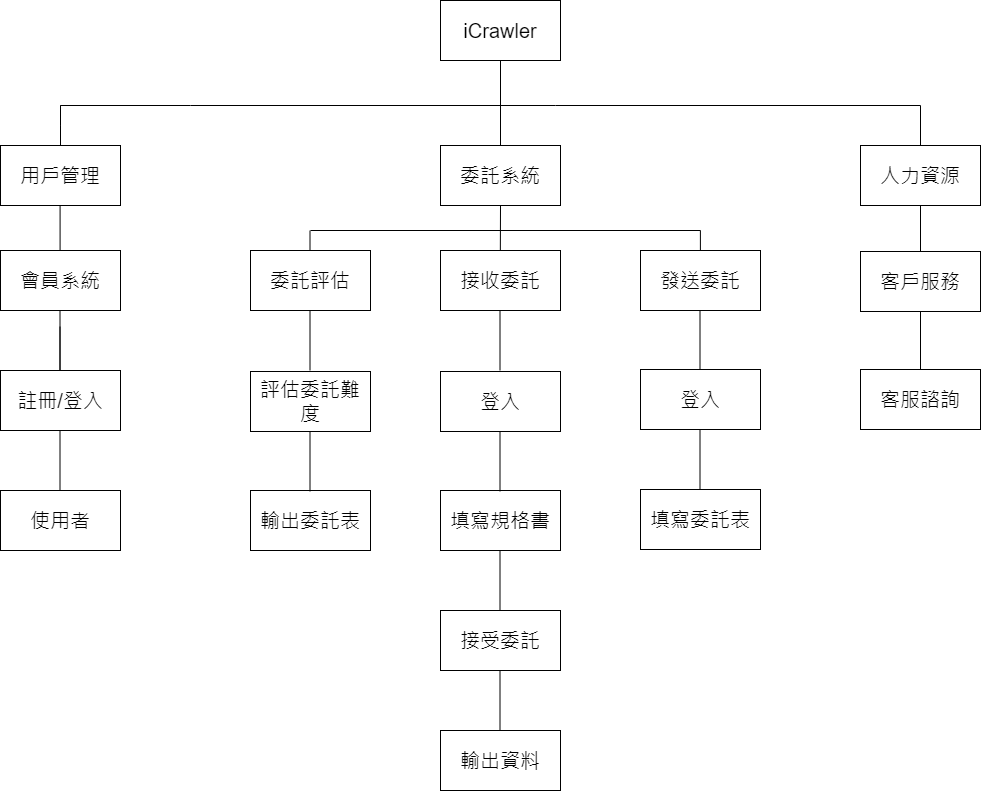

The diagram above was exported from draw.io. Its source (the exported page's mxGraphModel, read from the mxfile embedded in the PNG):
<mxGraphModel dx="1434" dy="788" grid="1" gridSize="10" guides="1" tooltips="1" connect="1" arrows="1" fold="1" page="1" pageScale="1" pageWidth="1654" pageHeight="1169" math="0" shadow="0">
  <root>
    <mxCell id="0" />
    <mxCell id="1" parent="0" />
    <mxCell id="2FVZRWwIGUDX3VKLOiLH-12" value="" style="endArrow=none;html=1;rounded=0;" edge="1" parent="1">
      <mxGeometry width="50" height="50" relative="1" as="geometry">
        <mxPoint x="1130" y="509" as="sourcePoint" />
        <mxPoint x="1130" y="410" as="targetPoint" />
        <Array as="points">
          <mxPoint x="1130" y="499" />
        </Array>
      </mxGeometry>
    </mxCell>
    <mxCell id="1ZyQG0UOCEFSKXoRxgIf-2" value="" style="endArrow=none;html=1;rounded=0;entryX=0.5;entryY=1;entryDx=0;entryDy=0;fontSize=20;" parent="1" edge="1">
      <mxGeometry width="50" height="50" relative="1" as="geometry">
        <mxPoint x="710" y="215" as="sourcePoint" />
        <mxPoint x="710" y="115" as="targetPoint" />
      </mxGeometry>
    </mxCell>
    <mxCell id="1ZyQG0UOCEFSKXoRxgIf-3" value="" style="endArrow=none;html=1;rounded=0;fontSize=20;entryX=0.5;entryY=0;entryDx=0;entryDy=0;" parent="1" edge="1" target="LhUW18AcqneprJYLj7DN-8">
      <mxGeometry width="50" height="50" relative="1" as="geometry">
        <mxPoint x="270" y="215" as="sourcePoint" />
        <mxPoint x="1320" y="210" as="targetPoint" />
        <Array as="points">
          <mxPoint x="400" y="215" />
          <mxPoint x="1130" y="215" />
        </Array>
      </mxGeometry>
    </mxCell>
    <mxCell id="1ZyQG0UOCEFSKXoRxgIf-4" value="用戶管理" style="rounded=0;whiteSpace=wrap;html=1;fontSize=20;" parent="1" vertex="1">
      <mxGeometry x="210" y="255" width="120" height="60" as="geometry" />
    </mxCell>
    <mxCell id="1ZyQG0UOCEFSKXoRxgIf-15" value="" style="endArrow=none;html=1;rounded=0;exitX=0.5;exitY=0;exitDx=0;exitDy=0;fontSize=20;" parent="1" source="1ZyQG0UOCEFSKXoRxgIf-4" edge="1">
      <mxGeometry width="50" height="50" relative="1" as="geometry">
        <mxPoint x="560" y="405" as="sourcePoint" />
        <mxPoint x="270" y="215" as="targetPoint" />
        <Array as="points">
          <mxPoint x="270" y="235" />
        </Array>
      </mxGeometry>
    </mxCell>
    <mxCell id="AnRhH3cyOn-mje4bugvT-2" value="" style="endArrow=none;html=1;rounded=0;entryX=0.5;entryY=1;entryDx=0;entryDy=0;fontSize=20;" parent="1" edge="1">
      <mxGeometry width="50" height="50" relative="1" as="geometry">
        <mxPoint x="269.5" y="496" as="sourcePoint" />
        <mxPoint x="269.5" y="436" as="targetPoint" />
      </mxGeometry>
    </mxCell>
    <mxCell id="AnRhH3cyOn-mje4bugvT-5" value="使用者" style="rounded=0;whiteSpace=wrap;html=1;fontSize=20;" parent="1" vertex="1">
      <mxGeometry x="210" y="600" width="120" height="60" as="geometry" />
    </mxCell>
    <mxCell id="OnORPDuR_sq9g_T5yMHI-11" value="" style="endArrow=none;html=1;rounded=1;fontSize=20;" parent="1" edge="1">
      <mxGeometry width="50" height="50" relative="1" as="geometry">
        <mxPoint x="710.5" y="340" as="sourcePoint" />
        <mxPoint x="910" y="340" as="targetPoint" />
      </mxGeometry>
    </mxCell>
    <mxCell id="OnORPDuR_sq9g_T5yMHI-16" value="" style="endArrow=none;html=1;rounded=0;entryX=0.5;entryY=1;entryDx=0;entryDy=0;fontSize=20;" parent="1" edge="1">
      <mxGeometry width="50" height="50" relative="1" as="geometry">
        <mxPoint x="269.58" y="375" as="sourcePoint" />
        <mxPoint x="269.58" y="315" as="targetPoint" />
      </mxGeometry>
    </mxCell>
    <mxCell id="iWReg9Hxoj-GtoKWaraV-7" value="工具" style="rounded=0;whiteSpace=wrap;html=1;fontSize=20;" parent="1" vertex="1">
      <mxGeometry x="850" y="360" width="120" height="60" as="geometry" />
    </mxCell>
    <mxCell id="LhUW18AcqneprJYLj7DN-1" value="iCrawler" style="rounded=0;whiteSpace=wrap;html=1;fontSize=20;" parent="1" vertex="1">
      <mxGeometry x="650" y="110" width="120" height="60" as="geometry" />
    </mxCell>
    <mxCell id="LhUW18AcqneprJYLj7DN-2" value="" style="endArrow=none;html=1;rounded=0;entryX=0.5;entryY=1;entryDx=0;entryDy=0;fontSize=20;exitX=0.5;exitY=0;exitDx=0;exitDy=0;" parent="1" target="LhUW18AcqneprJYLj7DN-1" edge="1" source="LhUW18AcqneprJYLj7DN-5">
      <mxGeometry width="50" height="50" relative="1" as="geometry">
        <mxPoint x="710" y="215" as="sourcePoint" />
        <mxPoint x="370" y="255" as="targetPoint" />
      </mxGeometry>
    </mxCell>
    <mxCell id="LhUW18AcqneprJYLj7DN-4" value="用戶管理" style="rounded=0;whiteSpace=wrap;html=1;fontSize=20;" parent="1" vertex="1">
      <mxGeometry x="210" y="255" width="120" height="60" as="geometry" />
    </mxCell>
    <mxCell id="LhUW18AcqneprJYLj7DN-5" value="委託系統" style="rounded=0;whiteSpace=wrap;html=1;fontSize=20;" parent="1" vertex="1">
      <mxGeometry x="650" y="255" width="120" height="60" as="geometry" />
    </mxCell>
    <mxCell id="LhUW18AcqneprJYLj7DN-6" value="註冊/登入" style="rounded=0;whiteSpace=wrap;html=1;fontSize=20;" parent="1" vertex="1">
      <mxGeometry x="210" y="480" width="120" height="60" as="geometry" />
    </mxCell>
    <mxCell id="LhUW18AcqneprJYLj7DN-11" value="" style="endArrow=none;html=1;rounded=0;exitX=0.5;exitY=0;exitDx=0;exitDy=0;fontSize=20;" parent="1" source="LhUW18AcqneprJYLj7DN-4" edge="1">
      <mxGeometry width="50" height="50" relative="1" as="geometry">
        <mxPoint x="560" y="405" as="sourcePoint" />
        <mxPoint x="270" y="215" as="targetPoint" />
        <Array as="points">
          <mxPoint x="270" y="235" />
        </Array>
      </mxGeometry>
    </mxCell>
    <mxCell id="LhUW18AcqneprJYLj7DN-14" value="會員系統" style="rounded=0;whiteSpace=wrap;html=1;fontSize=20;" parent="1" vertex="1">
      <mxGeometry x="210" y="360" width="120" height="60" as="geometry" />
    </mxCell>
    <mxCell id="LhUW18AcqneprJYLj7DN-16" value="" style="endArrow=none;html=1;rounded=0;entryX=0.5;entryY=1;entryDx=0;entryDy=0;fontSize=20;" parent="1" edge="1">
      <mxGeometry width="50" height="50" relative="1" as="geometry">
        <mxPoint x="269.5" y="480" as="sourcePoint" />
        <mxPoint x="269.5" y="420" as="targetPoint" />
      </mxGeometry>
    </mxCell>
    <mxCell id="LhUW18AcqneprJYLj7DN-30" value="填寫規格書" style="rounded=0;whiteSpace=wrap;html=1;fontSize=20;" parent="1" vertex="1">
      <mxGeometry x="650" y="600" width="120" height="60" as="geometry" />
    </mxCell>
    <mxCell id="LhUW18AcqneprJYLj7DN-31" value="填寫委託表" style="rounded=0;whiteSpace=wrap;html=1;fontSize=20;" parent="1" vertex="1">
      <mxGeometry x="850" y="599" width="120" height="60" as="geometry" />
    </mxCell>
    <mxCell id="LhUW18AcqneprJYLj7DN-42" value="" style="endArrow=none;html=1;rounded=0;fontSize=20;" parent="1" edge="1">
      <mxGeometry width="50" height="50" relative="1" as="geometry">
        <mxPoint x="909.9000000000002" y="380" as="sourcePoint" />
        <mxPoint x="909.9000000000002" y="340" as="targetPoint" />
        <Array as="points">
          <mxPoint x="909.9000000000002" y="370" />
        </Array>
      </mxGeometry>
    </mxCell>
    <mxCell id="LhUW18AcqneprJYLj7DN-56" value="登入" style="rounded=0;whiteSpace=wrap;html=1;fontSize=20;" parent="1" vertex="1">
      <mxGeometry x="850" y="479" width="120" height="60" as="geometry" />
    </mxCell>
    <mxCell id="LhUW18AcqneprJYLj7DN-68" value="登入" style="rounded=0;whiteSpace=wrap;html=1;fontSize=20;" vertex="1" parent="1">
      <mxGeometry x="650" y="481" width="120" height="60" as="geometry" />
    </mxCell>
    <mxCell id="qKgbjRByMszJkLf_yzFe-4" value="接受委託" style="rounded=0;whiteSpace=wrap;html=1;fontSize=20;" vertex="1" parent="1">
      <mxGeometry x="650" y="720" width="120" height="60" as="geometry" />
    </mxCell>
    <mxCell id="qKgbjRByMszJkLf_yzFe-6" value="輸出資料" style="rounded=0;whiteSpace=wrap;html=1;fontSize=20;" vertex="1" parent="1">
      <mxGeometry x="650" y="840" width="120" height="60" as="geometry" />
    </mxCell>
    <mxCell id="qKgbjRByMszJkLf_yzFe-8" value="委託評估" style="rounded=0;whiteSpace=wrap;html=1;fontSize=20;" vertex="1" parent="1">
      <mxGeometry x="460" y="360" width="120" height="60" as="geometry" />
    </mxCell>
    <mxCell id="qKgbjRByMszJkLf_yzFe-9" value="評估委託難度" style="rounded=0;whiteSpace=wrap;html=1;fontSize=20;" vertex="1" parent="1">
      <mxGeometry x="460" y="481" width="120" height="60" as="geometry" />
    </mxCell>
    <mxCell id="qKgbjRByMszJkLf_yzFe-10" value="輸出委託表" style="rounded=0;whiteSpace=wrap;html=1;fontSize=20;" vertex="1" parent="1">
      <mxGeometry x="460" y="600" width="120" height="60" as="geometry" />
    </mxCell>
    <mxCell id="LhUW18AcqneprJYLj7DN-8" value="人力資源" style="rounded=0;whiteSpace=wrap;html=1;fontSize=20;container=0;" parent="1" vertex="1">
      <mxGeometry x="1070" y="255" width="120" height="60" as="geometry" />
    </mxCell>
    <mxCell id="LhUW18AcqneprJYLj7DN-44" value="客戶服務" style="rounded=0;whiteSpace=wrap;html=1;rotation=0;fontSize=20;container=0;" parent="1" vertex="1">
      <mxGeometry x="1070" y="361" width="120" height="60" as="geometry" />
    </mxCell>
    <mxCell id="LhUW18AcqneprJYLj7DN-52" value="" style="endArrow=none;html=1;rounded=0;entryX=0.5;entryY=1;entryDx=0;entryDy=0;fontSize=20;exitX=0.5;exitY=0;exitDx=0;exitDy=0;" parent="1" target="LhUW18AcqneprJYLj7DN-8" edge="1" source="LhUW18AcqneprJYLj7DN-44">
      <mxGeometry width="50" height="50" relative="1" as="geometry">
        <mxPoint x="1160" y="344" as="sourcePoint" />
        <mxPoint x="1200" y="364" as="targetPoint" />
      </mxGeometry>
    </mxCell>
    <mxCell id="qKgbjRByMszJkLf_yzFe-11" value="" style="endArrow=none;html=1;rounded=0;" edge="1" parent="1">
      <mxGeometry width="50" height="50" relative="1" as="geometry">
        <mxPoint x="780" y="340" as="sourcePoint" />
        <mxPoint x="520" y="340" as="targetPoint" />
        <Array as="points">
          <mxPoint x="780" y="340" />
        </Array>
      </mxGeometry>
    </mxCell>
    <mxCell id="qKgbjRByMszJkLf_yzFe-12" value="" style="endArrow=none;html=1;rounded=0;entryX=0.5;entryY=1;entryDx=0;entryDy=0;fontSize=20;" edge="1" parent="1">
      <mxGeometry width="50" height="50" relative="1" as="geometry">
        <mxPoint x="519.5" y="360" as="sourcePoint" />
        <mxPoint x="519.5" y="340" as="targetPoint" />
      </mxGeometry>
    </mxCell>
    <mxCell id="qKgbjRByMszJkLf_yzFe-13" value="" style="endArrow=none;html=1;rounded=0;entryX=0.5;entryY=1;entryDx=0;entryDy=0;fontSize=20;" edge="1" parent="1">
      <mxGeometry width="50" height="50" relative="1" as="geometry">
        <mxPoint x="519.5" y="480" as="sourcePoint" />
        <mxPoint x="519.5" y="420" as="targetPoint" />
      </mxGeometry>
    </mxCell>
    <mxCell id="qKgbjRByMszJkLf_yzFe-14" value="" style="endArrow=none;html=1;rounded=0;entryX=0.5;entryY=1;entryDx=0;entryDy=0;fontSize=20;" edge="1" parent="1">
      <mxGeometry width="50" height="50" relative="1" as="geometry">
        <mxPoint x="519.5" y="601" as="sourcePoint" />
        <mxPoint x="519.5" y="541" as="targetPoint" />
      </mxGeometry>
    </mxCell>
    <mxCell id="qKgbjRByMszJkLf_yzFe-17" value="" style="endArrow=none;html=1;rounded=0;entryX=0.5;entryY=1;entryDx=0;entryDy=0;fontSize=20;" edge="1" parent="1">
      <mxGeometry width="50" height="50" relative="1" as="geometry">
        <mxPoint x="269.5" y="600" as="sourcePoint" />
        <mxPoint x="269.5" y="540" as="targetPoint" />
      </mxGeometry>
    </mxCell>
    <mxCell id="qKgbjRByMszJkLf_yzFe-19" value="" style="endArrow=none;html=1;rounded=0;entryX=0.5;entryY=1;entryDx=0;entryDy=0;fontSize=20;" edge="1" parent="1">
      <mxGeometry width="50" height="50" relative="1" as="geometry">
        <mxPoint x="709.5" y="480" as="sourcePoint" />
        <mxPoint x="709.5" y="420" as="targetPoint" />
      </mxGeometry>
    </mxCell>
    <mxCell id="qKgbjRByMszJkLf_yzFe-20" value="" style="endArrow=none;html=1;rounded=0;entryX=0.5;entryY=1;entryDx=0;entryDy=0;fontSize=20;" edge="1" parent="1">
      <mxGeometry width="50" height="50" relative="1" as="geometry">
        <mxPoint x="709.5" y="601" as="sourcePoint" />
        <mxPoint x="709.5" y="541" as="targetPoint" />
      </mxGeometry>
    </mxCell>
    <mxCell id="qKgbjRByMszJkLf_yzFe-21" value="" style="endArrow=none;html=1;rounded=0;entryX=0.5;entryY=1;entryDx=0;entryDy=0;fontSize=20;" edge="1" parent="1">
      <mxGeometry width="50" height="50" relative="1" as="geometry">
        <mxPoint x="709.5" y="720" as="sourcePoint" />
        <mxPoint x="709.5" y="660" as="targetPoint" />
      </mxGeometry>
    </mxCell>
    <mxCell id="qKgbjRByMszJkLf_yzFe-22" value="" style="endArrow=none;html=1;rounded=0;entryX=0.5;entryY=1;entryDx=0;entryDy=0;fontSize=20;" edge="1" parent="1">
      <mxGeometry width="50" height="50" relative="1" as="geometry">
        <mxPoint x="709.5" y="840" as="sourcePoint" />
        <mxPoint x="709.5" y="780" as="targetPoint" />
      </mxGeometry>
    </mxCell>
    <mxCell id="qKgbjRByMszJkLf_yzFe-23" value="" style="endArrow=none;html=1;rounded=0;entryX=0.5;entryY=1;entryDx=0;entryDy=0;fontSize=20;" edge="1" parent="1">
      <mxGeometry width="50" height="50" relative="1" as="geometry">
        <mxPoint x="909.5" y="479" as="sourcePoint" />
        <mxPoint x="909.5" y="419" as="targetPoint" />
      </mxGeometry>
    </mxCell>
    <mxCell id="qKgbjRByMszJkLf_yzFe-24" value="" style="endArrow=none;html=1;rounded=0;entryX=0.5;entryY=1;entryDx=0;entryDy=0;fontSize=20;" edge="1" parent="1">
      <mxGeometry width="50" height="50" relative="1" as="geometry">
        <mxPoint x="909.5" y="599" as="sourcePoint" />
        <mxPoint x="909.5" y="539" as="targetPoint" />
      </mxGeometry>
    </mxCell>
    <mxCell id="qKgbjRByMszJkLf_yzFe-25" value="" style="endArrow=none;html=1;rounded=0;fontSize=20;entryX=0.5;entryY=1;entryDx=0;entryDy=0;" edge="1" parent="1" target="LhUW18AcqneprJYLj7DN-5">
      <mxGeometry width="50" height="50" relative="1" as="geometry">
        <mxPoint x="709.8000000000001" y="381" as="sourcePoint" />
        <mxPoint x="709.8000000000001" y="341" as="targetPoint" />
        <Array as="points">
          <mxPoint x="709.8000000000001" y="371" />
        </Array>
      </mxGeometry>
    </mxCell>
    <mxCell id="LhUW18AcqneprJYLj7DN-29" value="接收委託" style="rounded=0;whiteSpace=wrap;html=1;fontSize=20;" vertex="1" parent="1">
      <mxGeometry x="650" y="360" width="120" height="60" as="geometry" />
    </mxCell>
    <mxCell id="LhUW18AcqneprJYLj7DN-65" value="發送委託" style="rounded=0;whiteSpace=wrap;html=1;fontSize=20;" parent="1" vertex="1">
      <mxGeometry x="850" y="360" width="120" height="60" as="geometry" />
    </mxCell>
    <mxCell id="LhUW18AcqneprJYLj7DN-45" value="客服諮詢" style="rounded=0;whiteSpace=wrap;html=1;fontSize=20;container=0;" parent="1" vertex="1">
      <mxGeometry x="1070" y="479" width="120" height="60" as="geometry" />
    </mxCell>
  </root>
</mxGraphModel>